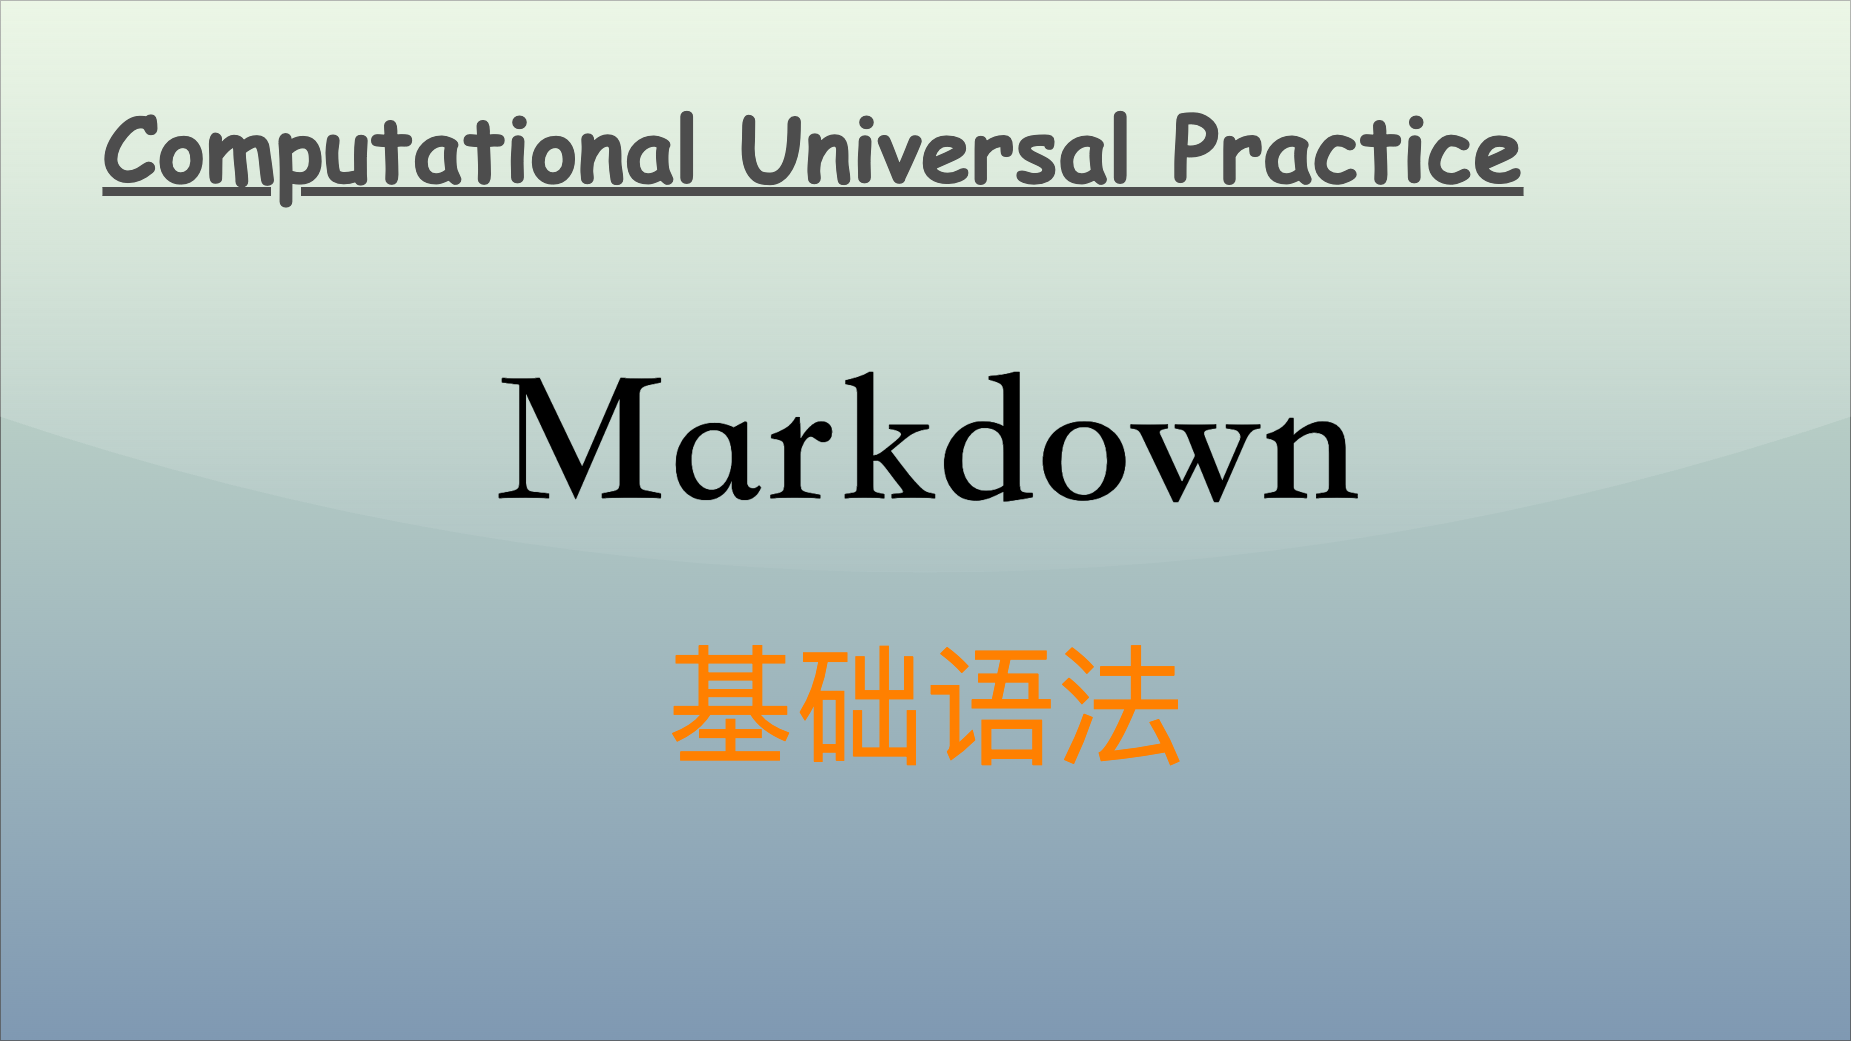

The diagram above was exported from draw.io. Its source (the exported page's mxGraphModel, read from the mxfile embedded in the PNG):
<mxGraphModel dx="1584" dy="1169" grid="1" gridSize="10" guides="1" tooltips="1" connect="1" arrows="1" fold="1" page="1" pageScale="1" pageWidth="1850" pageHeight="1040" math="0" shadow="0">
  <root>
    <mxCell id="0" />
    <mxCell id="1" parent="0" />
    <mxCell id="v5awPFEotDlEYcYJcZ2H-3" value="" style="rounded=0;whiteSpace=wrap;html=1;spacingLeft=470;opacity=50;textOpacity=50;gradientColor=#003366;fillColor=#B9E0A5;glass=1;shadow=0;" parent="1" vertex="1">
      <mxGeometry width="1850" height="1040" as="geometry" />
    </mxCell>
    <mxCell id="v5awPFEotDlEYcYJcZ2H-2" value="&lt;div style=&quot;text-align: left;&quot;&gt;&lt;span style=&quot;background-color: initial;&quot;&gt;&lt;font face=&quot;宋体&quot; color=&quot;#ff8000&quot;&gt;基础语法&lt;/font&gt;&lt;/span&gt;&lt;/div&gt;" style="text;html=1;align=center;verticalAlign=middle;resizable=0;points=[];autosize=1;strokeColor=none;fillColor=none;fontSize=130;fontColor=default;" parent="1" vertex="1">
      <mxGeometry x="655" y="620" width="540" height="170" as="geometry" />
    </mxCell>
    <mxCell id="2" value="Computational Universal Practice" style="text;align=center;verticalAlign=top;resizable=0;points=[];autosize=1;strokeColor=none;fillColor=none;fontColor=#4D4D4D;fontFamily=Comic Sans MS;rotation=0;rounded=0;labelBackgroundColor=none;labelBorderColor=none;gradientColor=#B3B3B3;textShadow=0;fontSize=90;fontStyle=5;" parent="1" vertex="1">
      <mxGeometry x="93" y="86" width="1440" height="120" as="geometry" />
    </mxCell>
    <mxCell id="3" value="&lt;font size=&quot;1&quot; style=&quot;&quot;&gt;&lt;b style=&quot;&quot;&gt;&lt;span style=&quot;font-size: 190px;&quot;&gt;Markdown&lt;/span&gt;&lt;/b&gt;&lt;/font&gt;" style="text;html=1;align=center;verticalAlign=middle;resizable=0;points=[];autosize=1;strokeColor=none;fillColor=none;fontColor=#000000;fontFamily=Kaiti SC;" parent="1" vertex="1">
      <mxGeometry x="480" y="320" width="890" height="240" as="geometry" />
    </mxCell>
  </root>
</mxGraphModel>